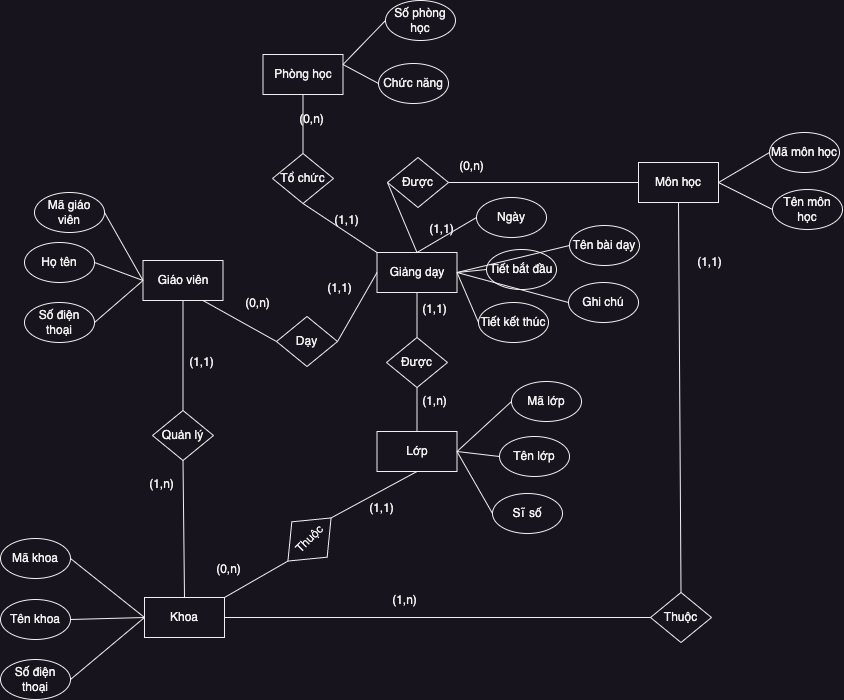

The diagram above was exported from draw.io. Its source (the exported page's mxGraphModel, read from the mxfile embedded in the PNG):
<mxGraphModel dx="1516" dy="1589" grid="0" gridSize="10" guides="1" tooltips="1" connect="1" arrows="1" fold="1" page="0" pageScale="1" pageWidth="827" pageHeight="1169" math="0" shadow="0">
  <root>
    <mxCell id="0" />
    <mxCell id="1" parent="0" />
    <mxCell id="75TQ2U20udeY25yE8-x8-1" value="Giáo viên" style="rounded=0;whiteSpace=wrap;html=1;" parent="1" vertex="1">
      <mxGeometry x="198.5" y="258" width="80" height="40" as="geometry" />
    </mxCell>
    <mxCell id="75TQ2U20udeY25yE8-x8-2" value="Mã giáo viên" style="ellipse;whiteSpace=wrap;html=1;" parent="1" vertex="1">
      <mxGeometry x="90" y="190" width="70" height="40" as="geometry" />
    </mxCell>
    <mxCell id="WI3XLzGvqNLJ5gKCBXmP-1" value="Họ tên" style="ellipse;whiteSpace=wrap;html=1;" vertex="1" parent="1">
      <mxGeometry x="80" y="240" width="70" height="40" as="geometry" />
    </mxCell>
    <mxCell id="WI3XLzGvqNLJ5gKCBXmP-2" value="Số điện thoại" style="ellipse;whiteSpace=wrap;html=1;" vertex="1" parent="1">
      <mxGeometry x="80" y="300" width="70" height="40" as="geometry" />
    </mxCell>
    <mxCell id="WI3XLzGvqNLJ5gKCBXmP-3" value="" style="endArrow=none;html=1;rounded=0;entryX=0;entryY=0.5;entryDx=0;entryDy=0;exitX=1;exitY=0.5;exitDx=0;exitDy=0;" edge="1" parent="1" source="75TQ2U20udeY25yE8-x8-2" target="75TQ2U20udeY25yE8-x8-1">
      <mxGeometry width="50" height="50" relative="1" as="geometry">
        <mxPoint x="210" y="310" as="sourcePoint" />
        <mxPoint x="260" y="260" as="targetPoint" />
      </mxGeometry>
    </mxCell>
    <mxCell id="WI3XLzGvqNLJ5gKCBXmP-4" value="" style="endArrow=none;html=1;rounded=0;entryX=0;entryY=0.5;entryDx=0;entryDy=0;exitX=1;exitY=0.5;exitDx=0;exitDy=0;" edge="1" parent="1" source="WI3XLzGvqNLJ5gKCBXmP-1" target="75TQ2U20udeY25yE8-x8-1">
      <mxGeometry width="50" height="50" relative="1" as="geometry">
        <mxPoint x="210" y="310" as="sourcePoint" />
        <mxPoint x="260" y="260" as="targetPoint" />
      </mxGeometry>
    </mxCell>
    <mxCell id="WI3XLzGvqNLJ5gKCBXmP-5" value="" style="endArrow=none;html=1;rounded=0;entryX=0;entryY=0.5;entryDx=0;entryDy=0;exitX=1;exitY=0.5;exitDx=0;exitDy=0;" edge="1" parent="1" source="WI3XLzGvqNLJ5gKCBXmP-2" target="75TQ2U20udeY25yE8-x8-1">
      <mxGeometry width="50" height="50" relative="1" as="geometry">
        <mxPoint x="210" y="310" as="sourcePoint" />
        <mxPoint x="260" y="260" as="targetPoint" />
      </mxGeometry>
    </mxCell>
    <mxCell id="WI3XLzGvqNLJ5gKCBXmP-6" value="Môn học" style="rounded=0;whiteSpace=wrap;html=1;" vertex="1" parent="1">
      <mxGeometry x="694" y="160" width="80" height="40" as="geometry" />
    </mxCell>
    <mxCell id="WI3XLzGvqNLJ5gKCBXmP-7" value="Khoa" style="rounded=0;whiteSpace=wrap;html=1;" vertex="1" parent="1">
      <mxGeometry x="200" y="595" width="80" height="40" as="geometry" />
    </mxCell>
    <mxCell id="WI3XLzGvqNLJ5gKCBXmP-14" value="Quản lý" style="rhombus;whiteSpace=wrap;html=1;" vertex="1" parent="1">
      <mxGeometry x="208" y="408" width="61" height="50" as="geometry" />
    </mxCell>
    <mxCell id="WI3XLzGvqNLJ5gKCBXmP-15" value="" style="endArrow=none;html=1;rounded=0;entryX=0.5;entryY=1;entryDx=0;entryDy=0;exitX=0.5;exitY=0;exitDx=0;exitDy=0;" edge="1" parent="1" source="WI3XLzGvqNLJ5gKCBXmP-14" target="75TQ2U20udeY25yE8-x8-1">
      <mxGeometry width="50" height="50" relative="1" as="geometry">
        <mxPoint x="170" y="220" as="sourcePoint" />
        <mxPoint x="210" y="270" as="targetPoint" />
      </mxGeometry>
    </mxCell>
    <mxCell id="WI3XLzGvqNLJ5gKCBXmP-16" value="" style="endArrow=none;html=1;rounded=0;entryX=0.5;entryY=1;entryDx=0;entryDy=0;exitX=0.5;exitY=0;exitDx=0;exitDy=0;" edge="1" parent="1" source="WI3XLzGvqNLJ5gKCBXmP-7" target="WI3XLzGvqNLJ5gKCBXmP-14">
      <mxGeometry width="50" height="50" relative="1" as="geometry">
        <mxPoint x="170" y="220" as="sourcePoint" />
        <mxPoint x="210" y="270" as="targetPoint" />
      </mxGeometry>
    </mxCell>
    <mxCell id="WI3XLzGvqNLJ5gKCBXmP-17" value="(1,1)" style="text;html=1;align=center;verticalAlign=middle;resizable=0;points=[];autosize=1;strokeColor=none;fillColor=none;" vertex="1" parent="1">
      <mxGeometry x="235.5" y="347" width="43" height="26" as="geometry" />
    </mxCell>
    <mxCell id="WI3XLzGvqNLJ5gKCBXmP-18" value="(1,n)" style="text;html=1;align=center;verticalAlign=middle;resizable=0;points=[];autosize=1;strokeColor=none;fillColor=none;" vertex="1" parent="1">
      <mxGeometry x="196" y="469" width="43" height="26" as="geometry" />
    </mxCell>
    <mxCell id="WI3XLzGvqNLJ5gKCBXmP-19" value="Thuộc" style="rhombus;whiteSpace=wrap;html=1;rotation=0;" vertex="1" parent="1">
      <mxGeometry x="706" y="590" width="61" height="50" as="geometry" />
    </mxCell>
    <mxCell id="WI3XLzGvqNLJ5gKCBXmP-20" value="" style="endArrow=none;html=1;rounded=0;entryX=0.5;entryY=1;entryDx=0;entryDy=0;exitX=0.5;exitY=0;exitDx=0;exitDy=0;" edge="1" parent="1" source="WI3XLzGvqNLJ5gKCBXmP-19" target="WI3XLzGvqNLJ5gKCBXmP-6">
      <mxGeometry width="50" height="50" relative="1" as="geometry">
        <mxPoint x="460" y="348" as="sourcePoint" />
        <mxPoint x="460" y="290" as="targetPoint" />
      </mxGeometry>
    </mxCell>
    <mxCell id="WI3XLzGvqNLJ5gKCBXmP-21" value="" style="endArrow=none;html=1;rounded=0;entryX=1;entryY=0.5;entryDx=0;entryDy=0;exitX=0;exitY=0.5;exitDx=0;exitDy=0;" edge="1" parent="1" source="WI3XLzGvqNLJ5gKCBXmP-19" target="WI3XLzGvqNLJ5gKCBXmP-7">
      <mxGeometry width="50" height="50" relative="1" as="geometry">
        <mxPoint x="504" y="506" as="sourcePoint" />
        <mxPoint x="574" y="440" as="targetPoint" />
      </mxGeometry>
    </mxCell>
    <mxCell id="WI3XLzGvqNLJ5gKCBXmP-22" value="(1,1)" style="text;html=1;align=center;verticalAlign=middle;resizable=0;points=[];autosize=1;strokeColor=none;fillColor=none;" vertex="1" parent="1">
      <mxGeometry x="743" y="247" width="43" height="26" as="geometry" />
    </mxCell>
    <mxCell id="WI3XLzGvqNLJ5gKCBXmP-23" value="(1,n)" style="text;html=1;align=center;verticalAlign=middle;resizable=0;points=[];autosize=1;strokeColor=none;fillColor=none;" vertex="1" parent="1">
      <mxGeometry x="438.5" y="585" width="43" height="26" as="geometry" />
    </mxCell>
    <mxCell id="WI3XLzGvqNLJ5gKCBXmP-24" value="Mã môn học" style="ellipse;whiteSpace=wrap;html=1;" vertex="1" parent="1">
      <mxGeometry x="825" y="130" width="70" height="40" as="geometry" />
    </mxCell>
    <mxCell id="WI3XLzGvqNLJ5gKCBXmP-25" value="Tên môn học" style="ellipse;whiteSpace=wrap;html=1;" vertex="1" parent="1">
      <mxGeometry x="828" y="187" width="70" height="40" as="geometry" />
    </mxCell>
    <mxCell id="WI3XLzGvqNLJ5gKCBXmP-26" value="" style="endArrow=none;html=1;rounded=0;entryX=1;entryY=0.5;entryDx=0;entryDy=0;exitX=0;exitY=0.5;exitDx=0;exitDy=0;" edge="1" parent="1" source="WI3XLzGvqNLJ5gKCBXmP-24" target="WI3XLzGvqNLJ5gKCBXmP-6">
      <mxGeometry width="50" height="50" relative="1" as="geometry">
        <mxPoint x="549" y="190" as="sourcePoint" />
        <mxPoint x="500" y="190" as="targetPoint" />
      </mxGeometry>
    </mxCell>
    <mxCell id="WI3XLzGvqNLJ5gKCBXmP-27" value="" style="endArrow=none;html=1;rounded=0;entryX=1;entryY=0.5;entryDx=0;entryDy=0;exitX=0;exitY=0.5;exitDx=0;exitDy=0;" edge="1" parent="1" source="WI3XLzGvqNLJ5gKCBXmP-25" target="WI3XLzGvqNLJ5gKCBXmP-6">
      <mxGeometry width="50" height="50" relative="1" as="geometry">
        <mxPoint x="549" y="190" as="sourcePoint" />
        <mxPoint x="500" y="190" as="targetPoint" />
      </mxGeometry>
    </mxCell>
    <mxCell id="WI3XLzGvqNLJ5gKCBXmP-35" value="Lớp" style="rounded=0;whiteSpace=wrap;html=1;" vertex="1" parent="1">
      <mxGeometry x="432.5" y="429" width="80" height="40" as="geometry" />
    </mxCell>
    <mxCell id="WI3XLzGvqNLJ5gKCBXmP-53" value="Phòng học" style="rounded=0;whiteSpace=wrap;html=1;" vertex="1" parent="1">
      <mxGeometry x="318.5" y="52" width="80" height="40" as="geometry" />
    </mxCell>
    <mxCell id="WI3XLzGvqNLJ5gKCBXmP-54" value="Số phòng học" style="ellipse;whiteSpace=wrap;html=1;" vertex="1" parent="1">
      <mxGeometry x="441" y="-2" width="70" height="40" as="geometry" />
    </mxCell>
    <mxCell id="WI3XLzGvqNLJ5gKCBXmP-55" value="Chức năng" style="ellipse;whiteSpace=wrap;html=1;" vertex="1" parent="1">
      <mxGeometry x="434" y="61" width="70" height="40" as="geometry" />
    </mxCell>
    <mxCell id="WI3XLzGvqNLJ5gKCBXmP-56" value="Mã khoa" style="ellipse;whiteSpace=wrap;html=1;" vertex="1" parent="1">
      <mxGeometry x="56" y="536" width="70" height="40" as="geometry" />
    </mxCell>
    <mxCell id="WI3XLzGvqNLJ5gKCBXmP-57" value="Tên khoa" style="ellipse;whiteSpace=wrap;html=1;" vertex="1" parent="1">
      <mxGeometry x="56" y="597" width="70" height="40" as="geometry" />
    </mxCell>
    <mxCell id="WI3XLzGvqNLJ5gKCBXmP-58" value="Số điện thoại" style="ellipse;whiteSpace=wrap;html=1;" vertex="1" parent="1">
      <mxGeometry x="56" y="657" width="70" height="40" as="geometry" />
    </mxCell>
    <mxCell id="WI3XLzGvqNLJ5gKCBXmP-59" value="" style="endArrow=none;html=1;rounded=0;entryX=0;entryY=0.5;entryDx=0;entryDy=0;exitX=1;exitY=0.5;exitDx=0;exitDy=0;" edge="1" parent="1" source="WI3XLzGvqNLJ5gKCBXmP-56" target="WI3XLzGvqNLJ5gKCBXmP-7">
      <mxGeometry width="50" height="50" relative="1" as="geometry">
        <mxPoint x="136" y="567" as="sourcePoint" />
        <mxPoint x="210" y="420" as="targetPoint" />
      </mxGeometry>
    </mxCell>
    <mxCell id="WI3XLzGvqNLJ5gKCBXmP-60" value="" style="endArrow=none;html=1;rounded=0;entryX=0;entryY=0.5;entryDx=0;entryDy=0;exitX=1;exitY=0.5;exitDx=0;exitDy=0;" edge="1" parent="1" source="WI3XLzGvqNLJ5gKCBXmP-57" target="WI3XLzGvqNLJ5gKCBXmP-7">
      <mxGeometry width="50" height="50" relative="1" as="geometry">
        <mxPoint x="160" y="480" as="sourcePoint" />
        <mxPoint x="210" y="420" as="targetPoint" />
      </mxGeometry>
    </mxCell>
    <mxCell id="WI3XLzGvqNLJ5gKCBXmP-61" value="" style="endArrow=none;html=1;rounded=0;entryX=0;entryY=0.5;entryDx=0;entryDy=0;exitX=1;exitY=0.5;exitDx=0;exitDy=0;" edge="1" parent="1" source="WI3XLzGvqNLJ5gKCBXmP-58" target="WI3XLzGvqNLJ5gKCBXmP-7">
      <mxGeometry width="50" height="50" relative="1" as="geometry">
        <mxPoint x="160" y="480" as="sourcePoint" />
        <mxPoint x="210" y="420" as="targetPoint" />
      </mxGeometry>
    </mxCell>
    <mxCell id="WI3XLzGvqNLJ5gKCBXmP-62" value="Mã lớp" style="ellipse;whiteSpace=wrap;html=1;" vertex="1" parent="1">
      <mxGeometry x="567" y="379" width="70" height="40" as="geometry" />
    </mxCell>
    <mxCell id="WI3XLzGvqNLJ5gKCBXmP-63" value="Tên lớp" style="ellipse;whiteSpace=wrap;html=1;" vertex="1" parent="1">
      <mxGeometry x="555" y="434" width="70" height="40" as="geometry" />
    </mxCell>
    <mxCell id="WI3XLzGvqNLJ5gKCBXmP-64" value="Sĩ số" style="ellipse;whiteSpace=wrap;html=1;" vertex="1" parent="1">
      <mxGeometry x="548" y="491" width="70" height="40" as="geometry" />
    </mxCell>
    <mxCell id="WI3XLzGvqNLJ5gKCBXmP-65" value="Thuộc" style="rhombus;whiteSpace=wrap;html=1;rotation=-45;" vertex="1" parent="1">
      <mxGeometry x="334.5" y="512" width="61" height="50" as="geometry" />
    </mxCell>
    <mxCell id="WI3XLzGvqNLJ5gKCBXmP-68" value="" style="endArrow=none;html=1;rounded=0;entryX=1;entryY=0.5;entryDx=0;entryDy=0;exitX=0.5;exitY=1;exitDx=0;exitDy=0;" edge="1" parent="1" source="WI3XLzGvqNLJ5gKCBXmP-35" target="WI3XLzGvqNLJ5gKCBXmP-65">
      <mxGeometry width="50" height="50" relative="1" as="geometry">
        <mxPoint x="586" y="475" as="sourcePoint" />
        <mxPoint x="370" y="475" as="targetPoint" />
      </mxGeometry>
    </mxCell>
    <mxCell id="WI3XLzGvqNLJ5gKCBXmP-69" value="" style="endArrow=none;html=1;rounded=0;entryX=0;entryY=0.5;entryDx=0;entryDy=0;exitX=1;exitY=0;exitDx=0;exitDy=0;" edge="1" parent="1" source="WI3XLzGvqNLJ5gKCBXmP-7" target="WI3XLzGvqNLJ5gKCBXmP-65">
      <mxGeometry width="50" height="50" relative="1" as="geometry">
        <mxPoint x="483" y="350" as="sourcePoint" />
        <mxPoint x="454" y="382" as="targetPoint" />
      </mxGeometry>
    </mxCell>
    <mxCell id="WI3XLzGvqNLJ5gKCBXmP-70" value="(1,1)" style="text;html=1;align=center;verticalAlign=middle;resizable=0;points=[];autosize=1;strokeColor=none;fillColor=none;" vertex="1" parent="1">
      <mxGeometry x="416" y="493" width="43" height="26" as="geometry" />
    </mxCell>
    <mxCell id="WI3XLzGvqNLJ5gKCBXmP-71" value="(0,n)" style="text;html=1;align=center;verticalAlign=middle;resizable=0;points=[];autosize=1;strokeColor=none;fillColor=none;" vertex="1" parent="1">
      <mxGeometry x="262" y="554" width="43" height="26" as="geometry" />
    </mxCell>
    <mxCell id="WI3XLzGvqNLJ5gKCBXmP-72" value="Giảng dạy" style="rounded=0;whiteSpace=wrap;html=1;" vertex="1" parent="1">
      <mxGeometry x="432.5" y="250" width="80" height="40" as="geometry" />
    </mxCell>
    <mxCell id="WI3XLzGvqNLJ5gKCBXmP-73" value="Được" style="rhombus;whiteSpace=wrap;html=1;" vertex="1" parent="1">
      <mxGeometry x="443" y="155" width="61" height="50" as="geometry" />
    </mxCell>
    <mxCell id="WI3XLzGvqNLJ5gKCBXmP-75" value="" style="endArrow=none;html=1;rounded=0;entryX=0;entryY=0.5;entryDx=0;entryDy=0;exitX=1;exitY=0.5;exitDx=0;exitDy=0;" edge="1" parent="1" source="WI3XLzGvqNLJ5gKCBXmP-73" target="WI3XLzGvqNLJ5gKCBXmP-6">
      <mxGeometry width="50" height="50" relative="1" as="geometry">
        <mxPoint x="604" y="108" as="sourcePoint" />
        <mxPoint x="604" y="160" as="targetPoint" />
      </mxGeometry>
    </mxCell>
    <mxCell id="WI3XLzGvqNLJ5gKCBXmP-76" value="" style="endArrow=none;html=1;rounded=0;entryX=0.5;entryY=0;entryDx=0;entryDy=0;exitX=0.5;exitY=1;exitDx=0;exitDy=0;" edge="1" parent="1" source="WI3XLzGvqNLJ5gKCBXmP-73" target="WI3XLzGvqNLJ5gKCBXmP-72">
      <mxGeometry width="50" height="50" relative="1" as="geometry">
        <mxPoint x="514" y="190" as="sourcePoint" />
        <mxPoint x="574" y="190" as="targetPoint" />
      </mxGeometry>
    </mxCell>
    <mxCell id="WI3XLzGvqNLJ5gKCBXmP-77" value="Được" style="rhombus;whiteSpace=wrap;html=1;" vertex="1" parent="1">
      <mxGeometry x="442" y="335" width="61" height="50" as="geometry" />
    </mxCell>
    <mxCell id="WI3XLzGvqNLJ5gKCBXmP-78" value="" style="endArrow=none;html=1;rounded=0;entryX=0.5;entryY=0;entryDx=0;entryDy=0;exitX=0.5;exitY=1;exitDx=0;exitDy=0;" edge="1" parent="1" source="WI3XLzGvqNLJ5gKCBXmP-72" target="WI3XLzGvqNLJ5gKCBXmP-77">
      <mxGeometry width="50" height="50" relative="1" as="geometry">
        <mxPoint x="484" y="215" as="sourcePoint" />
        <mxPoint x="483" y="260" as="targetPoint" />
      </mxGeometry>
    </mxCell>
    <mxCell id="WI3XLzGvqNLJ5gKCBXmP-79" value="" style="endArrow=none;html=1;rounded=0;entryX=0.5;entryY=1;entryDx=0;entryDy=0;exitX=0.5;exitY=0;exitDx=0;exitDy=0;" edge="1" parent="1" source="WI3XLzGvqNLJ5gKCBXmP-35" target="WI3XLzGvqNLJ5gKCBXmP-77">
      <mxGeometry width="50" height="50" relative="1" as="geometry">
        <mxPoint x="483" y="300" as="sourcePoint" />
        <mxPoint x="483" y="345" as="targetPoint" />
      </mxGeometry>
    </mxCell>
    <mxCell id="WI3XLzGvqNLJ5gKCBXmP-80" value="(0,n)" style="text;html=1;align=center;verticalAlign=middle;resizable=0;points=[];autosize=1;strokeColor=none;fillColor=none;" vertex="1" parent="1">
      <mxGeometry x="505" y="151" width="43" height="26" as="geometry" />
    </mxCell>
    <mxCell id="WI3XLzGvqNLJ5gKCBXmP-81" value="(1,1)" style="text;html=1;align=center;verticalAlign=middle;resizable=0;points=[];autosize=1;strokeColor=none;fillColor=none;" vertex="1" parent="1">
      <mxGeometry x="476" y="214" width="43" height="26" as="geometry" />
    </mxCell>
    <mxCell id="WI3XLzGvqNLJ5gKCBXmP-82" value="(1,n)" style="text;html=1;align=center;verticalAlign=middle;resizable=0;points=[];autosize=1;strokeColor=none;fillColor=none;" vertex="1" parent="1">
      <mxGeometry x="468" y="386" width="43" height="26" as="geometry" />
    </mxCell>
    <mxCell id="WI3XLzGvqNLJ5gKCBXmP-83" value="(1,1)" style="text;html=1;align=center;verticalAlign=middle;resizable=0;points=[];autosize=1;strokeColor=none;fillColor=none;" vertex="1" parent="1">
      <mxGeometry x="468" y="294" width="43" height="26" as="geometry" />
    </mxCell>
    <mxCell id="WI3XLzGvqNLJ5gKCBXmP-84" value="Dạy" style="rhombus;whiteSpace=wrap;html=1;" vertex="1" parent="1">
      <mxGeometry x="332" y="314" width="61" height="50" as="geometry" />
    </mxCell>
    <mxCell id="WI3XLzGvqNLJ5gKCBXmP-85" value="" style="endArrow=none;html=1;rounded=0;entryX=0.75;entryY=1;entryDx=0;entryDy=0;exitX=0;exitY=0.5;exitDx=0;exitDy=0;" edge="1" parent="1" source="WI3XLzGvqNLJ5gKCBXmP-84" target="75TQ2U20udeY25yE8-x8-1">
      <mxGeometry width="50" height="50" relative="1" as="geometry">
        <mxPoint x="170" y="220" as="sourcePoint" />
        <mxPoint x="209" y="288" as="targetPoint" />
      </mxGeometry>
    </mxCell>
    <mxCell id="WI3XLzGvqNLJ5gKCBXmP-86" value="" style="endArrow=none;html=1;rounded=0;entryX=0;entryY=0.5;entryDx=0;entryDy=0;exitX=1;exitY=0.5;exitDx=0;exitDy=0;" edge="1" parent="1" source="WI3XLzGvqNLJ5gKCBXmP-84" target="WI3XLzGvqNLJ5gKCBXmP-72">
      <mxGeometry width="50" height="50" relative="1" as="geometry">
        <mxPoint x="338" y="232" as="sourcePoint" />
        <mxPoint x="249" y="268" as="targetPoint" />
      </mxGeometry>
    </mxCell>
    <mxCell id="WI3XLzGvqNLJ5gKCBXmP-87" value="(0,n)" style="text;html=1;align=center;verticalAlign=middle;resizable=0;points=[];autosize=1;strokeColor=none;fillColor=none;" vertex="1" parent="1">
      <mxGeometry x="291.5" y="288" width="43" height="26" as="geometry" />
    </mxCell>
    <mxCell id="WI3XLzGvqNLJ5gKCBXmP-88" value="(1,1)" style="text;html=1;align=center;verticalAlign=middle;resizable=0;points=[];autosize=1;strokeColor=none;fillColor=none;" vertex="1" parent="1">
      <mxGeometry x="373" y="273" width="43" height="26" as="geometry" />
    </mxCell>
    <mxCell id="WI3XLzGvqNLJ5gKCBXmP-89" value="" style="endArrow=none;html=1;rounded=0;entryX=1;entryY=0.5;entryDx=0;entryDy=0;exitX=0;exitY=0.5;exitDx=0;exitDy=0;" edge="1" parent="1" source="WI3XLzGvqNLJ5gKCBXmP-62" target="WI3XLzGvqNLJ5gKCBXmP-35">
      <mxGeometry width="50" height="50" relative="1" as="geometry">
        <mxPoint x="483" y="479" as="sourcePoint" />
        <mxPoint x="397" y="525" as="targetPoint" />
      </mxGeometry>
    </mxCell>
    <mxCell id="WI3XLzGvqNLJ5gKCBXmP-90" value="" style="endArrow=none;html=1;rounded=0;entryX=1;entryY=0.5;entryDx=0;entryDy=0;exitX=0;exitY=0.5;exitDx=0;exitDy=0;" edge="1" parent="1" source="WI3XLzGvqNLJ5gKCBXmP-63" target="WI3XLzGvqNLJ5gKCBXmP-35">
      <mxGeometry width="50" height="50" relative="1" as="geometry">
        <mxPoint x="483" y="479" as="sourcePoint" />
        <mxPoint x="397" y="525" as="targetPoint" />
      </mxGeometry>
    </mxCell>
    <mxCell id="WI3XLzGvqNLJ5gKCBXmP-91" value="" style="endArrow=none;html=1;rounded=0;entryX=1;entryY=0.5;entryDx=0;entryDy=0;exitX=0;exitY=0.5;exitDx=0;exitDy=0;" edge="1" parent="1" source="WI3XLzGvqNLJ5gKCBXmP-64" target="WI3XLzGvqNLJ5gKCBXmP-35">
      <mxGeometry width="50" height="50" relative="1" as="geometry">
        <mxPoint x="483" y="479" as="sourcePoint" />
        <mxPoint x="397" y="525" as="targetPoint" />
      </mxGeometry>
    </mxCell>
    <mxCell id="WI3XLzGvqNLJ5gKCBXmP-92" value="Ngày" style="ellipse;whiteSpace=wrap;html=1;" vertex="1" parent="1">
      <mxGeometry x="532" y="195" width="70" height="40" as="geometry" />
    </mxCell>
    <mxCell id="WI3XLzGvqNLJ5gKCBXmP-93" value="Tiết bắt đầu" style="ellipse;whiteSpace=wrap;html=1;" vertex="1" parent="1">
      <mxGeometry x="542" y="247" width="70" height="40" as="geometry" />
    </mxCell>
    <mxCell id="WI3XLzGvqNLJ5gKCBXmP-94" value="Tiết kết thúc" style="ellipse;whiteSpace=wrap;html=1;" vertex="1" parent="1">
      <mxGeometry x="534" y="300" width="70" height="40" as="geometry" />
    </mxCell>
    <mxCell id="WI3XLzGvqNLJ5gKCBXmP-95" value="Tên bài dạy" style="ellipse;whiteSpace=wrap;html=1;" vertex="1" parent="1">
      <mxGeometry x="625" y="223" width="70" height="40" as="geometry" />
    </mxCell>
    <mxCell id="WI3XLzGvqNLJ5gKCBXmP-96" value="Ghi chú" style="ellipse;whiteSpace=wrap;html=1;" vertex="1" parent="1">
      <mxGeometry x="624" y="280" width="70" height="40" as="geometry" />
    </mxCell>
    <mxCell id="WI3XLzGvqNLJ5gKCBXmP-97" value="" style="endArrow=none;html=1;rounded=0;entryX=0.5;entryY=0;entryDx=0;entryDy=0;exitX=0;exitY=0.5;exitDx=0;exitDy=0;" edge="1" parent="1" source="WI3XLzGvqNLJ5gKCBXmP-92" target="WI3XLzGvqNLJ5gKCBXmP-72">
      <mxGeometry width="50" height="50" relative="1" as="geometry">
        <mxPoint x="514" y="190" as="sourcePoint" />
        <mxPoint x="574" y="190" as="targetPoint" />
      </mxGeometry>
    </mxCell>
    <mxCell id="WI3XLzGvqNLJ5gKCBXmP-98" value="" style="endArrow=none;html=1;rounded=0;entryX=1;entryY=0.5;entryDx=0;entryDy=0;exitX=0;exitY=0.5;exitDx=0;exitDy=0;" edge="1" parent="1" source="WI3XLzGvqNLJ5gKCBXmP-93" target="WI3XLzGvqNLJ5gKCBXmP-72">
      <mxGeometry width="50" height="50" relative="1" as="geometry">
        <mxPoint x="514" y="190" as="sourcePoint" />
        <mxPoint x="574" y="190" as="targetPoint" />
      </mxGeometry>
    </mxCell>
    <mxCell id="WI3XLzGvqNLJ5gKCBXmP-99" value="" style="endArrow=none;html=1;rounded=0;entryX=1;entryY=0.5;entryDx=0;entryDy=0;exitX=0;exitY=0.5;exitDx=0;exitDy=0;" edge="1" parent="1" source="WI3XLzGvqNLJ5gKCBXmP-94" target="WI3XLzGvqNLJ5gKCBXmP-72">
      <mxGeometry width="50" height="50" relative="1" as="geometry">
        <mxPoint x="514" y="190" as="sourcePoint" />
        <mxPoint x="574" y="190" as="targetPoint" />
      </mxGeometry>
    </mxCell>
    <mxCell id="WI3XLzGvqNLJ5gKCBXmP-100" value="" style="endArrow=none;html=1;rounded=0;entryX=1;entryY=0.5;entryDx=0;entryDy=0;exitX=0;exitY=0.5;exitDx=0;exitDy=0;" edge="1" parent="1" source="WI3XLzGvqNLJ5gKCBXmP-95" target="WI3XLzGvqNLJ5gKCBXmP-72">
      <mxGeometry width="50" height="50" relative="1" as="geometry">
        <mxPoint x="514" y="190" as="sourcePoint" />
        <mxPoint x="574" y="190" as="targetPoint" />
      </mxGeometry>
    </mxCell>
    <mxCell id="WI3XLzGvqNLJ5gKCBXmP-101" value="" style="endArrow=none;html=1;rounded=0;entryX=1;entryY=0.5;entryDx=0;entryDy=0;exitX=0;exitY=0.5;exitDx=0;exitDy=0;" edge="1" parent="1" source="WI3XLzGvqNLJ5gKCBXmP-96" target="WI3XLzGvqNLJ5gKCBXmP-72">
      <mxGeometry width="50" height="50" relative="1" as="geometry">
        <mxPoint x="514" y="190" as="sourcePoint" />
        <mxPoint x="574" y="190" as="targetPoint" />
      </mxGeometry>
    </mxCell>
    <mxCell id="WI3XLzGvqNLJ5gKCBXmP-102" value="Tổ chức" style="rhombus;whiteSpace=wrap;html=1;" vertex="1" parent="1">
      <mxGeometry x="328" y="151" width="61" height="50" as="geometry" />
    </mxCell>
    <mxCell id="WI3XLzGvqNLJ5gKCBXmP-103" value="" style="endArrow=none;html=1;rounded=0;entryX=0.5;entryY=1;entryDx=0;entryDy=0;exitX=0.5;exitY=0;exitDx=0;exitDy=0;" edge="1" parent="1" source="WI3XLzGvqNLJ5gKCBXmP-102" target="WI3XLzGvqNLJ5gKCBXmP-53">
      <mxGeometry width="50" height="50" relative="1" as="geometry">
        <mxPoint x="514" y="190" as="sourcePoint" />
        <mxPoint x="704" y="190" as="targetPoint" />
      </mxGeometry>
    </mxCell>
    <mxCell id="WI3XLzGvqNLJ5gKCBXmP-104" value="" style="endArrow=none;html=1;rounded=0;entryX=0;entryY=0;entryDx=0;entryDy=0;exitX=0.5;exitY=1;exitDx=0;exitDy=0;" edge="1" parent="1" source="WI3XLzGvqNLJ5gKCBXmP-102" target="WI3XLzGvqNLJ5gKCBXmP-72">
      <mxGeometry width="50" height="50" relative="1" as="geometry">
        <mxPoint x="369" y="161" as="sourcePoint" />
        <mxPoint x="369" y="102" as="targetPoint" />
      </mxGeometry>
    </mxCell>
    <mxCell id="WI3XLzGvqNLJ5gKCBXmP-105" value="(0,n)" style="text;html=1;align=center;verticalAlign=middle;resizable=0;points=[];autosize=1;strokeColor=none;fillColor=none;" vertex="1" parent="1">
      <mxGeometry x="345" y="104" width="43" height="26" as="geometry" />
    </mxCell>
    <mxCell id="WI3XLzGvqNLJ5gKCBXmP-106" value="(1,1)" style="text;html=1;align=center;verticalAlign=middle;resizable=0;points=[];autosize=1;strokeColor=none;fillColor=none;" vertex="1" parent="1">
      <mxGeometry x="381" y="205" width="43" height="26" as="geometry" />
    </mxCell>
    <mxCell id="WI3XLzGvqNLJ5gKCBXmP-107" value="" style="endArrow=none;html=1;rounded=0;entryX=0;entryY=0.5;entryDx=0;entryDy=0;exitX=1;exitY=0.25;exitDx=0;exitDy=0;" edge="1" parent="1" source="WI3XLzGvqNLJ5gKCBXmP-53" target="WI3XLzGvqNLJ5gKCBXmP-54">
      <mxGeometry width="50" height="50" relative="1" as="geometry">
        <mxPoint x="514" y="190" as="sourcePoint" />
        <mxPoint x="704" y="190" as="targetPoint" />
      </mxGeometry>
    </mxCell>
    <mxCell id="WI3XLzGvqNLJ5gKCBXmP-108" value="" style="endArrow=none;html=1;rounded=0;entryX=0;entryY=0.5;entryDx=0;entryDy=0;exitX=1;exitY=0.25;exitDx=0;exitDy=0;" edge="1" parent="1" source="WI3XLzGvqNLJ5gKCBXmP-53" target="WI3XLzGvqNLJ5gKCBXmP-55">
      <mxGeometry width="50" height="50" relative="1" as="geometry">
        <mxPoint x="514" y="190" as="sourcePoint" />
        <mxPoint x="704" y="190" as="targetPoint" />
      </mxGeometry>
    </mxCell>
  </root>
</mxGraphModel>